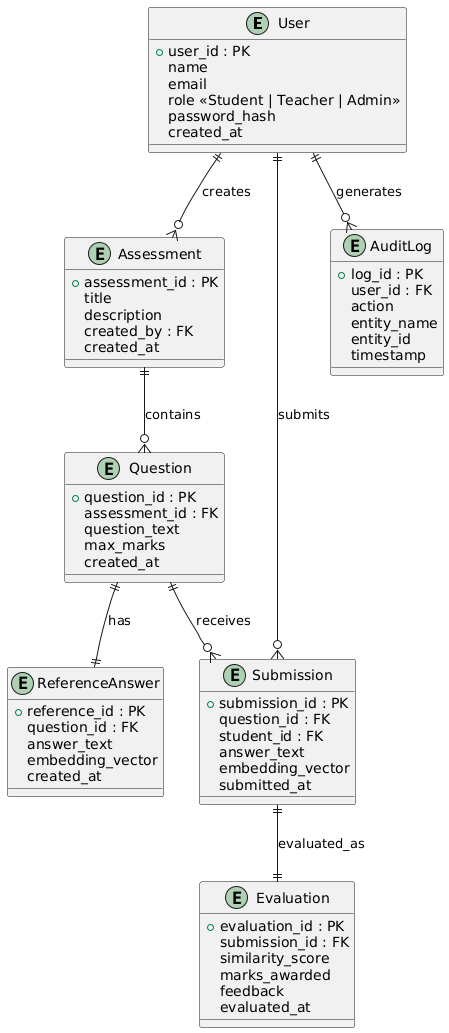

The diagram above was rendered by PlantUML. Its source (embedded in the PNG):
@startuml
entity User {
  +user_id : PK
  name
  email
  role <<Student | Teacher | Admin>>
  password_hash
  created_at
}

entity Assessment {
  +assessment_id : PK
  title
  description
  created_by : FK
  created_at
}

entity Question {
  +question_id : PK
  assessment_id : FK
  question_text
  max_marks
  created_at
}

entity ReferenceAnswer {
  +reference_id : PK
  question_id : FK
  answer_text
  embedding_vector
  created_at
}

entity Submission {
  +submission_id : PK
  question_id : FK
  student_id : FK
  answer_text
  embedding_vector
  submitted_at
}

entity Evaluation {
  +evaluation_id : PK
  submission_id : FK
  similarity_score
  marks_awarded
  feedback
  evaluated_at
}

entity AuditLog {
  +log_id : PK
  user_id : FK
  action
  entity_name
  entity_id
  timestamp
}

' Relationships
User ||--o{ Assessment : creates
Assessment ||--o{ Question : contains
Question ||--|| ReferenceAnswer : has
Question ||--o{ Submission : receives
User ||--o{ Submission : submits
Submission ||--|| Evaluation : evaluated_as
User ||--o{ AuditLog : generates
@enduml